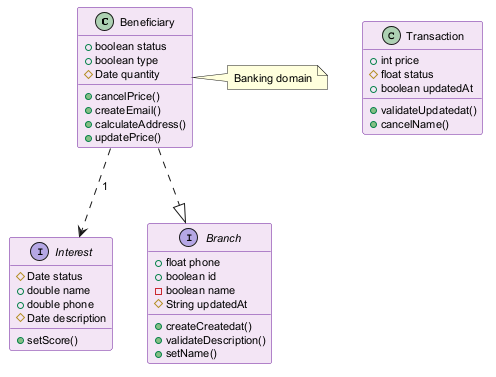

The diagram above was rendered by PlantUML. Its source (embedded in the PNG):
@startuml
skinparam backgroundColor #FFFFFF
skinparam classBackgroundColor #F3E5F5
skinparam classBorderColor #6A1B9A
skinparam defaultFontSize 11
class Beneficiary {
  +boolean status
  +boolean type
  #Date quantity
  +cancelPrice()
  +createEmail()
  +calculateAddress()
  +updatePrice()
}
class Transaction {
  +int price
  #float status
  +boolean updatedAt
  +validateUpdatedat()
  +cancelName()
}
interface Interest {
  #Date status
  +double name
  +double phone
  #Date description
  +setScore()
}
interface Branch {
  +float phone
  +boolean id
  -boolean name
  #String updatedAt
  +createCreatedat()
  +validateDescription()
  +setName()
}
Beneficiary ..|> Branch
Beneficiary ..> Interest : "1"
note right of Beneficiary : Banking domain
@enduml